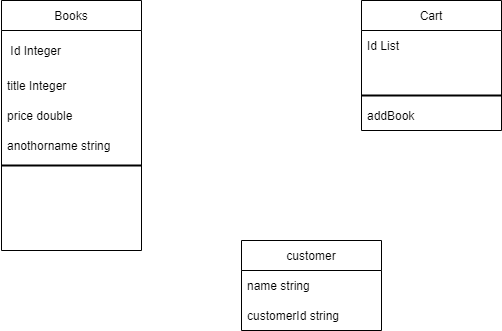

The diagram above was exported from draw.io. Its source (the exported page's mxGraphModel, read from the mxfile embedded in the PNG):
<mxGraphModel dx="1422" dy="794" grid="1" gridSize="10" guides="1" tooltips="1" connect="1" arrows="1" fold="1" page="1" pageScale="1" pageWidth="850" pageHeight="1100" math="0" shadow="0">
  <root>
    <mxCell id="0" />
    <mxCell id="1" parent="0" />
    <mxCell id="h0SwwF6uK-OluY6Dyjfy-1" value="Books" style="swimlane;fontStyle=0;childLayout=stackLayout;horizontal=1;startSize=30;horizontalStack=0;resizeParent=1;resizeParentMax=0;resizeLast=0;collapsible=1;marginBottom=0;" vertex="1" parent="1">
      <mxGeometry x="140" y="150" width="140" height="250" as="geometry">
        <mxRectangle x="140" y="150" width="70" height="30" as="alternateBounds" />
      </mxGeometry>
    </mxCell>
    <mxCell id="h0SwwF6uK-OluY6Dyjfy-2" value=" Id Integer" style="text;strokeColor=none;fillColor=none;align=left;verticalAlign=middle;spacingLeft=4;spacingRight=4;overflow=hidden;points=[[0,0.5],[1,0.5]];portConstraint=eastwest;rotatable=0;" vertex="1" parent="h0SwwF6uK-OluY6Dyjfy-1">
      <mxGeometry y="30" width="140" height="40" as="geometry" />
    </mxCell>
    <mxCell id="h0SwwF6uK-OluY6Dyjfy-17" value="title Integer" style="text;strokeColor=none;fillColor=none;align=left;verticalAlign=middle;spacingLeft=4;spacingRight=4;overflow=hidden;points=[[0,0.5],[1,0.5]];portConstraint=eastwest;rotatable=0;" vertex="1" parent="h0SwwF6uK-OluY6Dyjfy-1">
      <mxGeometry y="70" width="140" height="30" as="geometry" />
    </mxCell>
    <mxCell id="h0SwwF6uK-OluY6Dyjfy-18" value="price double" style="text;strokeColor=none;fillColor=none;align=left;verticalAlign=middle;spacingLeft=4;spacingRight=4;overflow=hidden;points=[[0,0.5],[1,0.5]];portConstraint=eastwest;rotatable=0;" vertex="1" parent="h0SwwF6uK-OluY6Dyjfy-1">
      <mxGeometry y="100" width="140" height="30" as="geometry" />
    </mxCell>
    <mxCell id="h0SwwF6uK-OluY6Dyjfy-32" value="anothorname string" style="text;strokeColor=none;fillColor=none;align=left;verticalAlign=middle;spacingLeft=4;spacingRight=4;overflow=hidden;points=[[0,0.5],[1,0.5]];portConstraint=eastwest;rotatable=0;" vertex="1" parent="h0SwwF6uK-OluY6Dyjfy-1">
      <mxGeometry y="130" width="140" height="30" as="geometry" />
    </mxCell>
    <mxCell id="h0SwwF6uK-OluY6Dyjfy-25" value="" style="line;strokeWidth=2;html=1;" vertex="1" parent="h0SwwF6uK-OluY6Dyjfy-1">
      <mxGeometry y="160" width="140" height="10" as="geometry" />
    </mxCell>
    <mxCell id="h0SwwF6uK-OluY6Dyjfy-20" style="text;strokeColor=none;fillColor=none;align=left;verticalAlign=middle;spacingLeft=4;spacingRight=4;overflow=hidden;points=[[0,0.5],[1,0.5]];portConstraint=eastwest;rotatable=0;" vertex="1" parent="h0SwwF6uK-OluY6Dyjfy-1">
      <mxGeometry y="170" width="140" height="80" as="geometry" />
    </mxCell>
    <mxCell id="h0SwwF6uK-OluY6Dyjfy-5" value="Cart" style="swimlane;fontStyle=0;childLayout=stackLayout;horizontal=1;startSize=30;horizontalStack=0;resizeParent=1;resizeParentMax=0;resizeLast=0;collapsible=1;marginBottom=0;" vertex="1" parent="1">
      <mxGeometry x="500" y="150" width="140" height="130" as="geometry" />
    </mxCell>
    <mxCell id="h0SwwF6uK-OluY6Dyjfy-6" value="Id List" style="text;strokeColor=none;fillColor=none;align=left;verticalAlign=middle;spacingLeft=4;spacingRight=4;overflow=hidden;points=[[0,0.5],[1,0.5]];portConstraint=eastwest;rotatable=0;" vertex="1" parent="h0SwwF6uK-OluY6Dyjfy-5">
      <mxGeometry y="30" width="140" height="30" as="geometry" />
    </mxCell>
    <mxCell id="h0SwwF6uK-OluY6Dyjfy-23" style="text;strokeColor=none;fillColor=none;align=left;verticalAlign=middle;spacingLeft=4;spacingRight=4;overflow=hidden;points=[[0,0.5],[1,0.5]];portConstraint=eastwest;rotatable=0;" vertex="1" parent="h0SwwF6uK-OluY6Dyjfy-5">
      <mxGeometry y="60" width="140" height="30" as="geometry" />
    </mxCell>
    <mxCell id="h0SwwF6uK-OluY6Dyjfy-26" value="" style="line;strokeWidth=2;html=1;" vertex="1" parent="h0SwwF6uK-OluY6Dyjfy-5">
      <mxGeometry y="90" width="140" height="10" as="geometry" />
    </mxCell>
    <mxCell id="h0SwwF6uK-OluY6Dyjfy-22" value="addBook" style="text;strokeColor=none;fillColor=none;align=left;verticalAlign=middle;spacingLeft=4;spacingRight=4;overflow=hidden;points=[[0,0.5],[1,0.5]];portConstraint=eastwest;rotatable=0;" vertex="1" parent="h0SwwF6uK-OluY6Dyjfy-5">
      <mxGeometry y="100" width="140" height="30" as="geometry" />
    </mxCell>
    <mxCell id="h0SwwF6uK-OluY6Dyjfy-13" value="" style="endArrow=none;html=1;rounded=0;" edge="1" parent="h0SwwF6uK-OluY6Dyjfy-5">
      <mxGeometry width="50" height="50" relative="1" as="geometry">
        <mxPoint y="120" as="sourcePoint" />
        <mxPoint y="120" as="targetPoint" />
      </mxGeometry>
    </mxCell>
    <mxCell id="h0SwwF6uK-OluY6Dyjfy-16" style="edgeStyle=orthogonalEdgeStyle;rounded=0;orthogonalLoop=1;jettySize=auto;html=1;exitX=1;exitY=0.5;exitDx=0;exitDy=0;entryX=0;entryY=0.071;entryDx=0;entryDy=0;entryPerimeter=0;" edge="1" parent="1" source="h0SwwF6uK-OluY6Dyjfy-3">
      <mxGeometry relative="1" as="geometry">
        <mxPoint x="450" y="204.97000000000003" as="targetPoint" />
      </mxGeometry>
    </mxCell>
    <mxCell id="h0SwwF6uK-OluY6Dyjfy-28" value="customer" style="swimlane;fontStyle=0;childLayout=stackLayout;horizontal=1;startSize=30;horizontalStack=0;resizeParent=1;resizeParentMax=0;resizeLast=0;collapsible=1;marginBottom=0;" vertex="1" parent="1">
      <mxGeometry x="380" y="390" width="140" height="90" as="geometry" />
    </mxCell>
    <mxCell id="h0SwwF6uK-OluY6Dyjfy-29" value="name string" style="text;strokeColor=none;fillColor=none;align=left;verticalAlign=middle;spacingLeft=4;spacingRight=4;overflow=hidden;points=[[0,0.5],[1,0.5]];portConstraint=eastwest;rotatable=0;" vertex="1" parent="h0SwwF6uK-OluY6Dyjfy-28">
      <mxGeometry y="30" width="140" height="30" as="geometry" />
    </mxCell>
    <mxCell id="h0SwwF6uK-OluY6Dyjfy-30" value="customerId string" style="text;strokeColor=none;fillColor=none;align=left;verticalAlign=middle;spacingLeft=4;spacingRight=4;overflow=hidden;points=[[0,0.5],[1,0.5]];portConstraint=eastwest;rotatable=0;" vertex="1" parent="h0SwwF6uK-OluY6Dyjfy-28">
      <mxGeometry y="60" width="140" height="30" as="geometry" />
    </mxCell>
  </root>
</mxGraphModel>